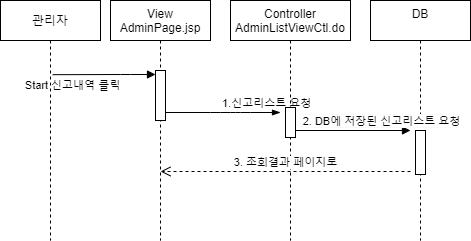

The diagram above was exported from draw.io. Its source (the exported page's mxGraphModel, read from the mxfile embedded in the PNG):
<mxGraphModel dx="1038" dy="491" grid="1" gridSize="10" guides="1" tooltips="1" connect="1" arrows="1" fold="1" page="1" pageScale="1" pageWidth="827" pageHeight="1169" math="0" shadow="0">
  <root>
    <mxCell id="_fX1pIIx28JKbdYv-65L-0" />
    <mxCell id="_fX1pIIx28JKbdYv-65L-1" parent="_fX1pIIx28JKbdYv-65L-0" />
    <mxCell id="_fX1pIIx28JKbdYv-65L-2" value="" style="shape=umlLifeline;participant=umlActor;perimeter=lifelinePerimeter;whiteSpace=wrap;html=1;container=1;collapsible=0;recursiveResize=0;verticalAlign=top;spacingTop=36;outlineConnect=0;size=0;" parent="_fX1pIIx28JKbdYv-65L-1" vertex="1">
      <mxGeometry x="120" y="80" width="40" height="200" as="geometry" />
    </mxCell>
    <mxCell id="_fX1pIIx28JKbdYv-65L-3" value="DB&#10;" style="shape=umlLifeline;perimeter=lifelinePerimeter;container=1;collapsible=0;recursiveResize=0;rounded=0;shadow=0;strokeWidth=1;" parent="_fX1pIIx28JKbdYv-65L-1" vertex="1">
      <mxGeometry x="460" y="40" width="100" height="240" as="geometry" />
    </mxCell>
    <mxCell id="_fX1pIIx28JKbdYv-65L-4" value="" style="html=1;points=[];perimeter=orthogonalPerimeter;" parent="_fX1pIIx28JKbdYv-65L-3" vertex="1">
      <mxGeometry x="45" y="130" width="10" height="44" as="geometry" />
    </mxCell>
    <mxCell id="_fX1pIIx28JKbdYv-65L-5" value="&lt;div style=&quot;font-size: 12px ; background-color: rgb(248 , 249 , 250)&quot;&gt;&lt;span style=&quot;font-size: 11px ; background-color: rgb(255 , 255 , 255)&quot;&gt;2. DB에 저장된 신고리스트 요청&lt;/span&gt;&lt;br&gt;&lt;/div&gt;" style="html=1;verticalAlign=bottom;endArrow=block;" parent="_fX1pIIx28JKbdYv-65L-1" source="_fX1pIIx28JKbdYv-65L-11" edge="1">
      <mxGeometry x="0.5021" relative="1" as="geometry">
        <mxPoint x="540" y="170" as="sourcePoint" />
        <mxPoint x="500" y="170" as="targetPoint" />
        <mxPoint as="offset" />
      </mxGeometry>
    </mxCell>
    <mxCell id="_fX1pIIx28JKbdYv-65L-6" value="View&#10;AdminPage.jsp" style="shape=umlLifeline;perimeter=lifelinePerimeter;container=1;collapsible=0;recursiveResize=0;rounded=0;shadow=0;strokeWidth=1;" parent="_fX1pIIx28JKbdYv-65L-1" vertex="1">
      <mxGeometry x="200" y="40" width="100" height="240" as="geometry" />
    </mxCell>
    <mxCell id="_fX1pIIx28JKbdYv-65L-7" value="" style="html=1;points=[];perimeter=orthogonalPerimeter;" parent="_fX1pIIx28JKbdYv-65L-6" vertex="1">
      <mxGeometry x="45" y="70" width="10" height="50" as="geometry" />
    </mxCell>
    <mxCell id="_fX1pIIx28JKbdYv-65L-8" value="Start 신고내역 클릭" style="html=1;verticalAlign=bottom;endArrow=block;labelBackgroundColor=none;exitX=0.555;exitY=0.129;exitDx=0;exitDy=0;exitPerimeter=0;" parent="_fX1pIIx28JKbdYv-65L-1" target="_fX1pIIx28JKbdYv-65L-7" edge="1">
      <mxGeometry x="-0.6194" y="-20" relative="1" as="geometry">
        <mxPoint x="142.20000000000005" y="114.17999999999995" as="sourcePoint" />
        <mxPoint x="405" y="300" as="targetPoint" />
        <Array as="points">
          <mxPoint x="220" y="114" />
        </Array>
        <mxPoint as="offset" />
      </mxGeometry>
    </mxCell>
    <mxCell id="_fX1pIIx28JKbdYv-65L-9" value="&lt;div style=&quot;text-align: center&quot;&gt;&lt;span style=&quot;font-size: 11px ; background-color: rgb(255 , 255 , 255)&quot;&gt;1.신고리스트 요청&lt;/span&gt;&lt;/div&gt;" style="text;whiteSpace=wrap;html=1;fillColor=#ffffff;" parent="_fX1pIIx28JKbdYv-65L-1" vertex="1">
      <mxGeometry x="310" y="129" width="100" height="19" as="geometry" />
    </mxCell>
    <mxCell id="_fX1pIIx28JKbdYv-65L-10" value="" style="endArrow=blockThin;endFill=1;endSize=6;html=1;" parent="_fX1pIIx28JKbdYv-65L-1" edge="1">
      <mxGeometry width="160" relative="1" as="geometry">
        <mxPoint x="255" y="152" as="sourcePoint" />
        <mxPoint x="370" y="152" as="targetPoint" />
        <Array as="points">
          <mxPoint x="310" y="152" />
          <mxPoint x="330" y="152" />
        </Array>
      </mxGeometry>
    </mxCell>
    <mxCell id="_fX1pIIx28JKbdYv-65L-11" value="Controller&#10;AdminListViewCtl.do" style="shape=umlLifeline;perimeter=lifelinePerimeter;container=1;collapsible=0;recursiveResize=0;rounded=0;shadow=0;strokeWidth=1;" parent="_fX1pIIx28JKbdYv-65L-1" vertex="1">
      <mxGeometry x="320" y="40" width="120" height="240" as="geometry" />
    </mxCell>
    <mxCell id="_fX1pIIx28JKbdYv-65L-12" value="" style="html=1;points=[];perimeter=orthogonalPerimeter;" parent="_fX1pIIx28JKbdYv-65L-11" vertex="1">
      <mxGeometry x="55" y="107" width="10" height="30" as="geometry" />
    </mxCell>
    <mxCell id="_fX1pIIx28JKbdYv-65L-13" value="3. 조회결과 페이지로" style="html=1;verticalAlign=bottom;endArrow=open;dashed=1;endSize=8;" parent="_fX1pIIx28JKbdYv-65L-1" edge="1">
      <mxGeometry relative="1" as="geometry">
        <mxPoint x="250" y="211" as="targetPoint" />
        <mxPoint x="500" y="211" as="sourcePoint" />
      </mxGeometry>
    </mxCell>
    <mxCell id="_fX1pIIx28JKbdYv-65L-14" value="관리자" style="rounded=0;whiteSpace=wrap;html=1;" parent="_fX1pIIx28JKbdYv-65L-1" vertex="1">
      <mxGeometry x="90" y="40" width="100" height="40" as="geometry" />
    </mxCell>
  </root>
</mxGraphModel>